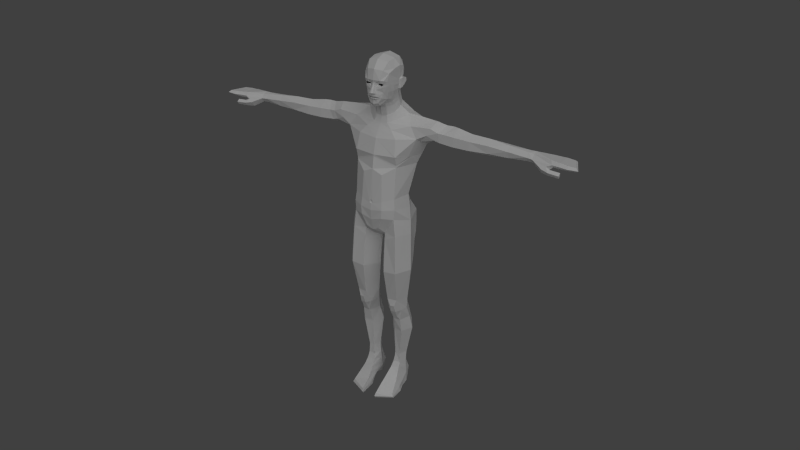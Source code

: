 # Source: human_male.blend  (saved by Blender 2.53.1; exported with 4.5.12 LTS)
import bpy
from mathutils import Matrix  # noqa: F401  (used for matrix-valued properties, if any)

bpy.ops.wm.read_factory_settings(use_empty=True)
scene = bpy.context.scene
scene.name = 'Scene'

# ---- collections
col_collection_1 = bpy.data.collections.new('Collection 1'); scene.collection.children.link(col_collection_1)
col_collection_2 = bpy.data.collections.new('Collection 2'); scene.collection.children.link(col_collection_2)

# ---- world
world_world = bpy.data.worlds.new('World'); scene.world = world_world
world_world.color = (0.05088, 0.05088, 0.05088)
world_world.use_sun_shadow = False
world_world.sun_shadow_jitter_overblur = 0.0
world_world.cycles.sampling_method = 'MANUAL'
world_world.cycles.sample_map_resolution = 256

# ---- cameras
cam_camera_001 = bpy.data.cameras.new('Camera.001')
cam_camera_001.clip_end = 50.0
cam_camera_001.lens = 35.0
cam_camera_001.ortho_scale = 7.314
cam_camera_001.dof.focus_distance = 0.0
cam_camera_001.dof.aperture_fstop = 128.0

# ---- lights
light_lamp_001 = bpy.data.lights.new('Lamp.001', 'SUN')
light_lamp_001.transmission_factor = 0.0
light_lamp_001.angle = 1.571
light_lamp_001.energy = 1.0
light_lamp_001.shadow_buffer_clip_start = 0.5
light_lamp_001.shadow_soft_size = 1.0
light_lamp_001.shadow_cascade_max_distance = 1000.0
light_lamp_001.cycles.use_multiple_importance_sampling = False

# ---- meshes
me_male = bpy.data.meshes.new('male')
me_male.from_pydata([(1.163, -1.209, 7.36), (1.053, -0.8833, 5.636), (0.5539, -1.215, 7.301), (0.6095, -0.9627, 5.644), (1.617, -0.5186, 7.364), (1.371, -0.376, 5.692), (0.2089, -0.3686, 5.659), (0.07316, -0.4283, 7.182), (1.036, 0.2402, 5.789), (1.198, 0.4268, 7.22), (0.5099, 0.4274, 7.132), (0.5222, 0.2792, 5.763), (0.5174, -0.6875, 4.923), (0.2912, -0.2596, 5.016), (0.699, -0.5292, 4.244), (0.3953, -0.03211, 4.288), (1.161, -0.5913, 4.934), (1.287, -0.3236, 5.013), (1.04, -0.5144, 4.253), (1.315, -0.06307, 4.313), (0.7382, -0.8683, 4.908), (0.9413, -0.6558, 4.529), (0.7618, -0.655, 4.517), (0.7402, -0.9695, 5.294), (0.9395, -0.9552, 5.305), (0.9671, -0.8428, 4.911), (0.9877, 0.202, 5.21), (1.006, 0.4679, 4.367), (0.5735, 0.2195, 5.197), (0.6191, 0.4479, 4.348), (0.6283, -0.3355, 3.505), (0.273, 0.1139, 3.524), (1.061, -0.4255, 3.512), (1.404, 0.07294, 3.541), (1.054, 0.6393, 3.65), (0.5775, 0.6152, 3.658), (0.6357, -0.283, 1.925), (0.4386, 0.03496, 1.916), (0.8827, -0.2899, 1.927), (0.8508, 0.4273, 1.917), (0.6079, 0.4274, 1.921), (1.066, 0.09842, 1.916), (0.8482, 0.3899, 1.368), (0.9038, -0.3058, 1.391), (1.05, 0.0439, 1.371), (0.4143, 0.03456, 1.388), (0.6017, 0.43, 1.374), (0.5775, -0.3661, 1.397), (0.8713, 0.4436, 0.9839), (1.062, 0.04721, 0.99), (0.9109, -0.447, 1.126), (0.3773, 0.03499, 0.9767), (0.5604, 0.4834, 0.9848), (0.5175, -0.5248, 1.115), (0.8786, 0.5741, 0.0007261), (1.106, -0.3857, 0.0007261), (1.127, -1.448, 0.2657), (0.5445, 0.5718, 0.0007261), (0.4139, 0.1138, 0.0007261), (0.4801, -0.3579, 0.1811), (0.3538, -1.862, 0.0007261), (0.3836, -1.86, 0.2748), (1.181, -1.44, 0.0007261), (1.093, 0.05328, 0.0007261), (1.46, -0.2727, 9.876), (1.26, 0.578, 8.789), (0.4952, 0.5086, 8.499), (0.4231, 0.7082, 10.3), (0.9592, 0.5698, 10.43), (1.122, 0.8682, 9.84), (0.3847, 0.9132, 9.701), (1.158, 0.8166, 9.209), (0.4106, 0.8455, 8.968), (0.0593, -0.2447, 8.696), (0.5058, -0.9494, 9.27), (0.0, 0.7836, 9.053), (0.0, 0.3281, 8.728), (0.0, -0.2447, 8.71), (0.0, -0.7998, 9.022), (0.9846, -1.02, 10.09), (0.0, 0.8334, 9.628), (0.0, 0.6855, 10.17), (1.372, -0.185, 10.49), (1.019, -0.9961, 10.58), (1.28, -0.1755, 11.13), (0.0, -1.266, 10.91), (0.9719, -0.9343, 11.09), (0.3797, 0.5484, 10.96), (0.0, 0.5351, 10.97), (0.0, -1.128, 12.45), (0.0, -1.017, 13.01), (0.8575, 0.4363, 11.06), (1.682, -0.2489, 13.87), (1.732, -0.007341, 13.69), (2.452, -0.07244, 13.92), (2.62, -0.08033, 14.28), (2.257, -0.09913, 14.42), (2.826, 0.4115, 14.52), (2.371, 0.3496, 14.63), (2.621, 0.8601, 14.25), (2.235, 0.8196, 14.42), (1.959, 1.01, 13.97), (2.187, 0.8989, 13.87), (1.688, 1.035, 13.54), (0.7675, 1.312, 13.22), (0.0, 1.287, 13.15), (2.115, -0.1599, 14.1), (2.883, -0.05146, 14.26), (3.139, 0.4383, 14.52), (2.891, 0.8363, 14.23), (2.67, -0.07226, 13.86), (2.649, 0.8969, 13.92), (2.111, 0.4803, 13.63), (2.491, 0.4569, 13.59), (0.0, -1.02, 13.09), (1.827, 0.4923, 13.45), (0.0, -0.8017, 13.78), (0.0, -0.4144, 14.36), (0.333, -0.384, 14.4), (0.7054, -0.04096, 14.55), (0.8919, -0.6642, 13.84), (1.356, -0.1533, 14.37), (0.998, 0.3864, 14.71), (1.615, 0.3811, 14.69), (0.9105, 0.9405, 14.63), (1.4, 0.9744, 14.38), (0.6478, 1.298, 14.09), (0.3329, 1.071, 14.52), (0.0, 1.283, 13.91), (0.0, 1.079, 14.46), (4.068, -0.1171, 13.83), (4.065, -0.08254, 14.22), (4.053, 0.3011, 14.42), (4.0, 0.2766, 13.6), (3.312, -0.123, 13.83), (3.362, -0.0837, 14.25), (3.381, 0.3761, 14.52), (3.27, 0.344, 13.57), (3.294, 0.7873, 14.22), (3.268, 0.8194, 13.87), (4.001, 0.6223, 14.18), (3.97, 0.7077, 13.85), (4.89, 0.2828, 14.4), (4.896, 0.2945, 13.63), (4.878, 0.5051, 14.2), (6.576, 0.01964, 14.05), (6.592, 0.1637, 13.84), (6.604, 0.4306, 13.83), (6.592, 0.1802, 14.23), (6.605, 0.4115, 14.24), (6.601, 0.5787, 14.05), (4.903, -0.04475, 13.86), (4.889, -0.05992, 14.21), (4.874, 0.665, 13.91), (6.829, 0.1619, 13.83), (6.826, -0.0006967, 14.03), (6.831, 0.187, 14.2), (6.832, 0.4248, 14.24), (6.823, 0.4395, 13.86), (6.812, 0.5849, 14.05), (0.6806, 1.281, 12.89), (0.0, 1.252, 12.89), (1.306, 1.125, 12.92), (1.43, -0.2085, 13.01), (1.644, 0.3645, 12.97), (1.369, -0.3529, 13.03), (0.976, -0.8523, 13.07), (0.932, -0.8708, 13.09), (0.9792, -0.8447, 13.15), (1.01, -0.8487, 13.1), (0.9365, -0.8653, 13.13), (1.022, -0.8253, 13.14), (0.9806, -0.7597, 12.57), (0.98, -0.7519, 12.66), (0.571, 1.197, 12.59), (1.174, 1.049, 12.57), (1.511, 0.1677, 12.57), (0.0, 1.146, 12.62), (0.0, -0.6273, 14.06), (0.5897, -0.5124, 14.17), (5.752, -0.0003871, 14.12), (5.767, 0.062, 13.83), (5.749, 0.6167, 14.02), (5.751, 0.4898, 14.25), (5.756, 0.2152, 14.32), (5.765, 0.3824, 13.72), (0.4578, -1.116, 12.24), (0.5039, -1.234, 10.98), (0.5318, -1.295, 10.57), (0.0, -1.166, 9.417), (0.3062, -1.202, 9.579), (0.507, -1.302, 10.16), (0.0, -1.35, 10.5), (0.0, -1.31, 10.01), (0.0, -1.287, 11.01), (0.08088, -1.3, 10.91), (0.0, -1.315, 10.83), (0.05157, -1.291, 10.99), (0.05916, -1.306, 10.85), (0.7833, 1.321, 13.61), (0.0, 1.3, 13.49), (1.515, 1.147, 13.8), (0.2395, -0.2569, 14.68), (0.2329, 0.7909, 15.15), (7.736, -0.02659, 13.92), (7.692, -0.1114, 14.04), (7.618, 0.006898, 14.2), (7.604, 0.7104, 14.12), (7.699, 0.7035, 13.87), (7.649, 0.7867, 14.0), (8.778, -0.1264, 14.03), (8.669, -0.04228, 13.94), (8.67, -0.04245, 14.12), (8.398, 0.7137, 14.08), (8.388, 0.7186, 13.93), (8.458, 0.7879, 14.0), (1.05, -1.074, 0.52), (1.23, -0.7954, 0.0007261), (0.3851, -1.284, 0.525), (0.2973, -1.049, 0.0007261), (1.173, -0.8336, 0.2639), (0.308, -1.028, 0.2503), (1.181, -1.517, 0.1272), (0.3526, -1.935, 0.1278), (0.9959, -0.8048, 0.7002), (0.4234, -1.016, 0.6966), (0.3499, -0.4483, 0.3951), (1.117, -0.3608, 0.3891), (0.3243, 0.0277, 0.4606), (1.086, 0.04613, 0.5806), (0.9188, 0.5986, 0.4982), (0.4867, 0.6091, 0.4604), (0.9494, -0.6338, 0.8699), (0.4572, -0.7904, 0.8686), (7.465, -0.1561, 13.93), (7.58, -0.06238, 13.78), (7.309, -0.2328, 13.82), (7.271, -0.05717, 13.59), (7.601, -0.2004, 13.6), (7.621, -0.3271, 13.77), (7.657, -0.07829, 13.73), (7.667, -0.1948, 13.86), (8.093, -0.1996, 13.83), (8.079, -0.1325, 13.69), (8.083, -0.3413, 13.74), (8.08, -0.2703, 13.61), (1.086, -1.064, 9.249), (0.5204, -1.02, 8.918), (0.04917, -0.2858, 8.446), (1.53, -0.3749, 9.224), (1.228, 0.5477, 8.443), (0.5114, 0.4758, 8.273), (0.0, -0.2918, 14.64), (0.4982, -0.03062, 14.83), (0.5887, 0.3477, 15.02), (0.456, 0.692, 15.14), (0.0, 0.809, 15.16), (0.0, -1.016, 15.76), (0.0, -0.9894, 15.63), (0.0, -0.662, 15.21), (0.0, -0.9987, 15.82), (0.0, -0.9501, 15.57), (0.0, -1.148, 15.92), (0.0, -0.9578, 15.39), (0.0, -1.081, 16.06), (0.0, -0.9498, 16.43), (0.0, -0.8461, 15.24), (0.0, -0.9301, 16.32), (0.0, -0.971, 16.24), (0.2394, -0.8927, 15.68), (0.2415, -0.9035, 15.71), (0.1112, -0.9914, 15.75), (0.1093, -0.9793, 15.63), (0.1891, -0.8211, 16.26), (0.1884, -0.8188, 16.23), (0.4143, -0.8057, 16.26), (0.4138, -0.8007, 16.23), (0.3537, -0.836, 16.29), (0.2651, -0.8696, 16.3), (0.2651, -0.8479, 16.22), (0.3617, -0.8488, 16.21), (0.6292, -0.3749, 16.35), (0.4941, -0.2759, 15.5), (0.6213, -0.2915, 15.88), (0.1906, -0.5505, 15.27), (0.3345, -0.8345, 15.65), (0.2989, -0.86, 15.81), (0.1521, -0.9522, 15.86), (0.1447, -0.9184, 15.57), (0.0724, -0.9044, 16.32), (0.07657, -0.9037, 16.24), (0.5348, -0.6904, 16.35), (0.5472, -0.6389, 16.19), (0.4498, -0.8279, 16.42), (0.2923, -0.9039, 16.43), (0.0969, -0.921, 16.13), (0.3898, -0.8327, 16.12), (0.3948, -0.7246, 15.61), (0.391, -0.7852, 15.9), (0.07756, -1.126, 15.92), (0.1869, -0.9005, 15.43), (0.1182, -0.9311, 16.02), (0.4488, -0.55, 15.56), (0.5212, -0.5783, 15.89), (0.224, -0.7683, 15.3), (0.0, -1.025, 16.15), (0.0, -0.3483, 15.07), (0.2277, -0.2799, 15.08), (0.4656, -0.04392, 15.16), (0.5633, 0.2454, 15.31), (0.4323, 0.6092, 15.46), (0.2201, 0.7485, 15.51), (0.0, 0.7856, 15.52), (0.0, -0.3997, 15.18), (0.239, -0.3501, 15.23), (0.4727, -0.1343, 15.36), (0.4346, 0.5575, 15.72), (0.2339, 0.7711, 15.82), (0.0, 0.8678, 15.86), (0.6594, 0.0006978, 15.9), (0.5901, 0.08046, 15.65), (0.6906, 0.01868, 16.28), (0.6421, 0.164, 15.93), (0.276, 0.8189, 16.1), (0.0, 0.9558, 16.17), (0.0, -0.8582, 16.88), (0.3674, -0.757, 16.83), (0.5672, -0.6045, 16.69), (0.4477, -0.4723, 17.13), (0.0, -0.5667, 17.22), (0.5732, 0.1476, 15.52), (0.6614, -0.2898, 16.85), (0.4577, 0.4501, 17.15), (0.0, 0.4371, 17.3), (0.7165, 0.241, 16.34), (0.6848, 0.3851, 16.8), (0.4748, 0.5334, 15.92), (0.472, -0.01117, 17.2), (0.0, -0.09126, 17.34), (0.7001, 0.1231, 16.38), (0.703, 0.06143, 16.9), (0.6907, 0.2153, 16.03), (0.5726, 0.5264, 16.25), (0.0, 0.9485, 16.62), (0.3531, 0.8352, 16.52), (0.7856, 0.1109, 16.36), (0.8396, 0.1997, 16.38), (0.8725, 0.2937, 16.33), (0.7652, 0.1552, 15.93), (0.8074, 0.2467, 16.03), (0.7343, 0.06026, 15.9), (0.0, -0.9904, 15.7), (0.1001, -0.9742, 15.71), (0.0, -0.9887, 15.69), (0.1005, -0.9756, 15.69), (0.2226, -0.9023, 15.69), (0.2229, -0.9037, 15.7), (0.6882, 0.001699, 16.11), (0.6428, -0.3054, 16.15), (0.8742, 0.3095, 16.2), (0.7443, 0.09929, 16.13), (0.7983, 0.1975, 16.16), (0.6409, 0.5194, 16.57), (0.0, 0.8099, 17.03), (0.4158, 0.744, 16.89), (0.719, 0.2752, 16.22), (0.05784, -1.051, 16.06), (0.04748, -0.9953, 16.15), (0.04097, -0.9467, 16.24), (0.0, -0.9522, 16.27), (0.04932, -0.9317, 16.27), (7.996, -0.05432, 13.92), (7.995, -0.1404, 14.04), (7.985, -0.02463, 14.17), (7.812, 0.7375, 14.1), (7.812, 0.8145, 14.02), (7.846, 0.7199, 13.89), (8.348, -0.0802, 13.93), (8.338, -0.1799, 14.03), (8.336, -0.05587, 14.14), (8.028, 0.7473, 14.1), (8.014, 0.8261, 14.01), (8.028, 0.7187, 13.91)], [], [(0, 2, 3, 1), (4, 0, 1, 5), (2, 7, 6, 3), (5, 8, 9, 4), (7, 10, 11, 6), (10, 9, 8, 11), (6, 13, 12, 3), (13, 15, 14, 12), (1, 16, 17, 5), (16, 18, 19, 17), (25, 20, 22, 21), (12, 14, 22, 20), (14, 18, 21, 22), (25, 24, 23, 20), (3, 12, 20, 23), (1, 3, 23, 24), (1, 24, 25, 16), (16, 25, 21, 18), (19, 27, 26, 17), (5, 17, 26, 8), (13, 28, 29, 15), (27, 29, 28, 26), (6, 11, 28, 13), (11, 8, 26, 28), (15, 31, 30, 14), (19, 33, 34, 27), (27, 34, 35, 29), (15, 29, 35, 31), (14, 30, 32, 18), (18, 32, 33, 19), (31, 37, 36, 30), (34, 39, 40, 35), (33, 41, 39, 34), (31, 35, 40, 37), (30, 36, 38, 32), (32, 38, 41, 33), (38, 43, 44, 41), (40, 46, 45, 37), (36, 47, 43, 38), (36, 37, 45, 47), (41, 44, 42, 39), (39, 42, 46, 40), (43, 50, 49, 44), (44, 49, 48, 42), (46, 52, 51, 45), (45, 51, 53, 47), (42, 48, 52, 46), (47, 53, 50, 43), (54, 63, 58, 57), (58, 63, 55, 59), (65, 66, 72, 71), (68, 69, 70, 67), (69, 71, 72, 70), (66, 76, 75, 72), (66, 73, 77, 76), (73, 74, 78, 77), (67, 70, 80, 81), (70, 72, 75, 80), (64, 82, 83, 79), (82, 84, 86, 83), (68, 67, 87, 91), (67, 81, 88, 87), (68, 91, 84, 82), (106, 94, 95, 96), (96, 95, 97, 98), (98, 97, 99, 100), (100, 99, 102, 101), (101, 102, 103, 201), (201, 103, 104, 199), (199, 104, 105, 200), (93, 94, 106, 92), (95, 94, 110, 107), (97, 95, 107, 108), (99, 97, 108, 109), (102, 99, 109, 111), (110, 94, 112, 113), (102, 111, 113, 112), (93, 115, 112, 94), (102, 112, 115, 103), (121, 96, 98, 123), (101, 201, 125, 100), (123, 98, 100, 125), (121, 123, 122, 119), (123, 125, 124, 122), (126, 128, 129, 127), (110, 134, 135, 107), (134, 130, 131, 135), (107, 135, 136, 108), (135, 131, 132, 136), (113, 137, 134, 110), (137, 133, 130, 134), (111, 109, 138, 139), (139, 138, 140, 141), (132, 140, 138, 136), (133, 137, 139, 141), (111, 139, 137, 113), (108, 136, 138, 109), (131, 130, 151, 152), (131, 152, 142, 132), (130, 133, 143, 151), (141, 140, 144, 153), (132, 142, 144, 140), (133, 141, 153, 143), (145, 146, 154, 155), (148, 145, 155, 156), (148, 156, 157, 149), (146, 147, 158, 154), (147, 150, 159, 158), (149, 157, 159, 150), (106, 96, 121, 92), (161, 105, 104, 160), (164, 115, 93, 163), (160, 104, 103, 162), (162, 103, 115, 164), (92, 165, 163, 93), (170, 168, 120, 116), (168, 171, 92, 120), (171, 169, 165, 92), (168, 170, 169, 171), (167, 166, 169, 170), (90, 172, 173, 114), (114, 173, 166, 167), (167, 170, 116, 114), (165, 169, 166, 173), (163, 165, 173, 172), (88, 177, 174, 87), (177, 161, 160, 174), (87, 174, 175, 91), (174, 160, 162, 175), (91, 175, 176, 84), (175, 162, 164, 176), (86, 84, 176, 172), (163, 172, 176, 164), (118, 179, 121, 119), (117, 178, 179, 118), (124, 125, 126, 127), (151, 181, 180, 152), (181, 146, 145, 180), (143, 185, 181, 151), (185, 147, 146, 181), (152, 180, 184, 142), (180, 145, 148, 184), (142, 184, 183, 144), (184, 148, 149, 183), (153, 182, 185, 143), (182, 150, 147, 185), (144, 183, 182, 153), (183, 149, 150, 182), (89, 186, 172, 90), (86, 172, 186, 187), (83, 86, 187, 188), (74, 190, 189, 78), (79, 83, 188, 191), (74, 79, 191, 190), (188, 192, 193, 191), (189, 190, 191, 193), (85, 195, 197, 194), (89, 194, 197, 186), (186, 197, 195, 187), (85, 196, 198, 195), (187, 195, 198, 188), (188, 198, 196, 192), (64, 65, 71, 69), (64, 69, 68, 82), (199, 200, 128, 126), (201, 199, 126, 125), (116, 120, 179, 178), (117, 118, 202, 252), (118, 119, 253, 202), (124, 255, 254, 122), (129, 256, 203, 127), (122, 254, 253, 119), (127, 203, 255, 124), (156, 155, 205, 206), (157, 156, 206, 207), (158, 159, 209, 208), (159, 157, 207, 209), (210, 215, 213, 212), (210, 211, 214, 215), (218, 61, 56, 216), (55, 217, 219, 59), (217, 62, 60, 219), (61, 223, 222, 56), (223, 60, 62, 222), (56, 222, 220, 216), (222, 62, 217, 220), (60, 223, 221, 219), (223, 61, 218, 221), (225, 218, 216, 224), (226, 221, 218, 225), (224, 216, 220, 227), (59, 219, 221, 226), (55, 227, 220, 217), (49, 229, 230, 48), (229, 63, 54, 230), (48, 230, 231, 52), (230, 54, 57, 231), (52, 231, 228, 51), (231, 57, 58, 228), (53, 233, 232, 50), (233, 225, 224, 232), (51, 228, 233, 53), (228, 226, 225, 233), (50, 232, 229, 49), (232, 224, 227, 229), (55, 63, 229, 227), (58, 59, 226, 228), (205, 155, 236, 234), (204, 205, 234, 235), (155, 154, 237, 236), (236, 237, 238, 239), (237, 235, 240, 238), (235, 234, 241, 240), (234, 236, 239, 241), (204, 235, 237, 208), (154, 158, 208, 237), (241, 239, 244, 242), (240, 241, 242, 243), (238, 240, 243, 245), (239, 238, 245, 244), (244, 245, 243, 242), (92, 121, 179, 120), (10, 251, 250, 9), (251, 66, 65, 250), (7, 248, 251, 10), (248, 73, 66, 251), (2, 247, 248, 7), (247, 74, 73, 248), (9, 250, 249, 4), (250, 65, 64, 249), (0, 246, 247, 2), (246, 79, 74, 247), (79, 246, 249, 64), (246, 0, 4, 249), (257, 271, 287, 260), (258, 261, 288, 272), (325, 265, 294, 326), (259, 284, 304, 266), (261, 263, 300, 288), (269, 285, 286, 270), (269, 272, 288, 285), (270, 286, 287, 271), (273, 289, 290, 274), (275, 276, 292, 291), (275, 291, 293, 277), (276, 280, 296, 292), (277, 293, 294, 278), (279, 295, 296, 280), (282, 283, 303, 302), (327, 326, 294, 293), (284, 282, 302, 304), (285, 297, 298, 286), (285, 288, 300, 297), (300, 304, 302, 297), (263, 266, 304, 300), (273, 278, 294, 289), (274, 290, 295, 279), (260, 287, 299, 262), (302, 303, 298, 297), (252, 202, 307, 306), (202, 253, 308, 307), (254, 255, 310, 309), (203, 256, 312, 311), (253, 254, 309, 308), (255, 203, 311, 310), (306, 307, 314, 313), (307, 308, 315, 314), (259, 313, 314, 284), (282, 284, 314, 315), (310, 311, 317, 316), (311, 312, 318, 317), (317, 318, 324, 323), (326, 328, 329, 325), (326, 327, 331, 328), (309, 310, 316, 330), (308, 309, 330, 315), (327, 281, 321, 331), (316, 317, 323, 336), (291, 281, 327, 293), (316, 336, 320, 330), (282, 315, 330, 320), (320, 336, 322, 319), (282, 320, 319, 283), (296, 295, 301, 298), (292, 296, 298, 303), (328, 337, 338, 329), (337, 332, 333, 338), (331, 340, 337, 328), (340, 335, 332, 337), (321, 339, 340, 331), (339, 334, 335, 340), (324, 343, 344, 323), (323, 344, 342, 336), (341, 322, 336, 342), (321, 345, 346, 339), (339, 346, 347, 334), (322, 341, 349, 348), (319, 322, 348, 350), (257, 351, 352, 271), (272, 354, 353, 258), (270, 356, 355, 269), (270, 271, 352, 356), (269, 355, 354, 272), (319, 357, 358, 283), (357, 321, 281, 358), (350, 360, 357, 319), (360, 345, 321, 357), (345, 360, 361, 346), (360, 350, 348, 361), (346, 361, 359, 347), (361, 348, 349, 359), (291, 292, 358, 281), (283, 358, 292, 303), (343, 363, 364, 344), (363, 333, 332, 364), (344, 364, 362, 342), (364, 332, 335, 362), (334, 365, 362, 335), (365, 341, 342, 362), (334, 347, 359, 365), (341, 365, 359, 349), (305, 367, 368, 268), (367, 295, 290, 368), (264, 366, 367, 305), (366, 301, 295, 367), (262, 299, 366, 264), (287, 301, 366, 299), (286, 298, 301, 287), (289, 294, 265, 267), (268, 368, 370, 369), (289, 370, 368, 290), (369, 370, 289, 267), (204, 371, 372, 205), (205, 372, 373, 206), (206, 373, 374, 207), (209, 375, 376, 208), (208, 376, 371, 204), (207, 374, 375, 209), (371, 377, 378, 372), (377, 211, 210, 378), (372, 378, 379, 373), (378, 210, 212, 379), (373, 379, 380, 374), (379, 212, 213, 380), (375, 381, 382, 376), (381, 215, 214, 382), (376, 382, 377, 371), (382, 214, 211, 377), (374, 380, 381, 375), (380, 213, 215, 381)])
me_male.use_remesh_preserve_volume = False
me_male.use_remesh_preserve_attributes = False
me_male.use_mirror_vertex_groups = False
me_male.update()

# ---- objects
ob_male = bpy.data.objects.new('male', me_male)
ob_camera = bpy.data.objects.new('Camera', cam_camera_001)
ob_lamp = bpy.data.objects.new('Lamp', light_lamp_001)

# ---- transforms, parenting, visibility, modifiers, constraints
ob_male.location = (0.0, 0.0, 0.0)
ob_male.lock_rotations_4d = False
ob_male.empty_display_type = 'ARROWS'
ob_male.lineart.crease_threshold = 0.0
_m = ob_male.modifiers.new('Mirror', 'MIRROR')
_m.use_clip = True
ob_camera.location = (16.35, -27.04, 27.3)
ob_camera.rotation_euler = (1.047, -5.986e-07, 0.5236)
ob_camera.lock_rotations_4d = False
ob_camera.empty_display_type = 'ARROWS'
ob_camera.color = (0.0, 0.0, 0.0, 0.0)
ob_camera.display_type = 'WIRE'
ob_camera.lineart.crease_threshold = 0.0
ob_lamp.location = (10.95, -15.02, 27.32)
ob_lamp.rotation_euler = (-1.238e-08, 0.746, -0.9008)
ob_lamp.lock_rotations_4d = False
ob_lamp.empty_display_type = 'ARROWS'
ob_lamp.lineart.crease_threshold = 0.0

# ---- collection membership
col_collection_1.objects.link(ob_male)
col_collection_2.objects.link(ob_camera)
col_collection_2.objects.link(ob_lamp)

# ---- scene / render settings (as saved in the file)
scene.camera = ob_camera
scene.frame_start = 1; scene.frame_end = 250; scene.frame_set(1)
scene.render.engine = 'BLENDER_EEVEE_NEXT'
scene.render.image_settings.color_mode = 'RGB'
scene.render.image_settings.compression = 90
scene.render.resolution_percentage = 50
scene.render.dither_intensity = 0.0
scene.render.bake_margin = 2
scene.render.bake_bias = 0.0
scene.cycles.use_denoising = False
scene.cycles.samples = 10
scene.cycles.sampling_pattern = 'TABULATED_SOBOL'
scene.cycles.light_sampling_threshold = 0.0
scene.cycles.use_adaptive_sampling = False
scene.cycles.use_light_tree = False
scene.cycles.blur_glossy = 0.0
scene.cycles.volume_bounces = 1
scene.cycles.pixel_filter_type = 'GAUSSIAN'
scene.cycles.sample_clamp_indirect = 0.0
scene.view_settings.view_transform = 'Standard'
bpy.context.view_layer.update()
